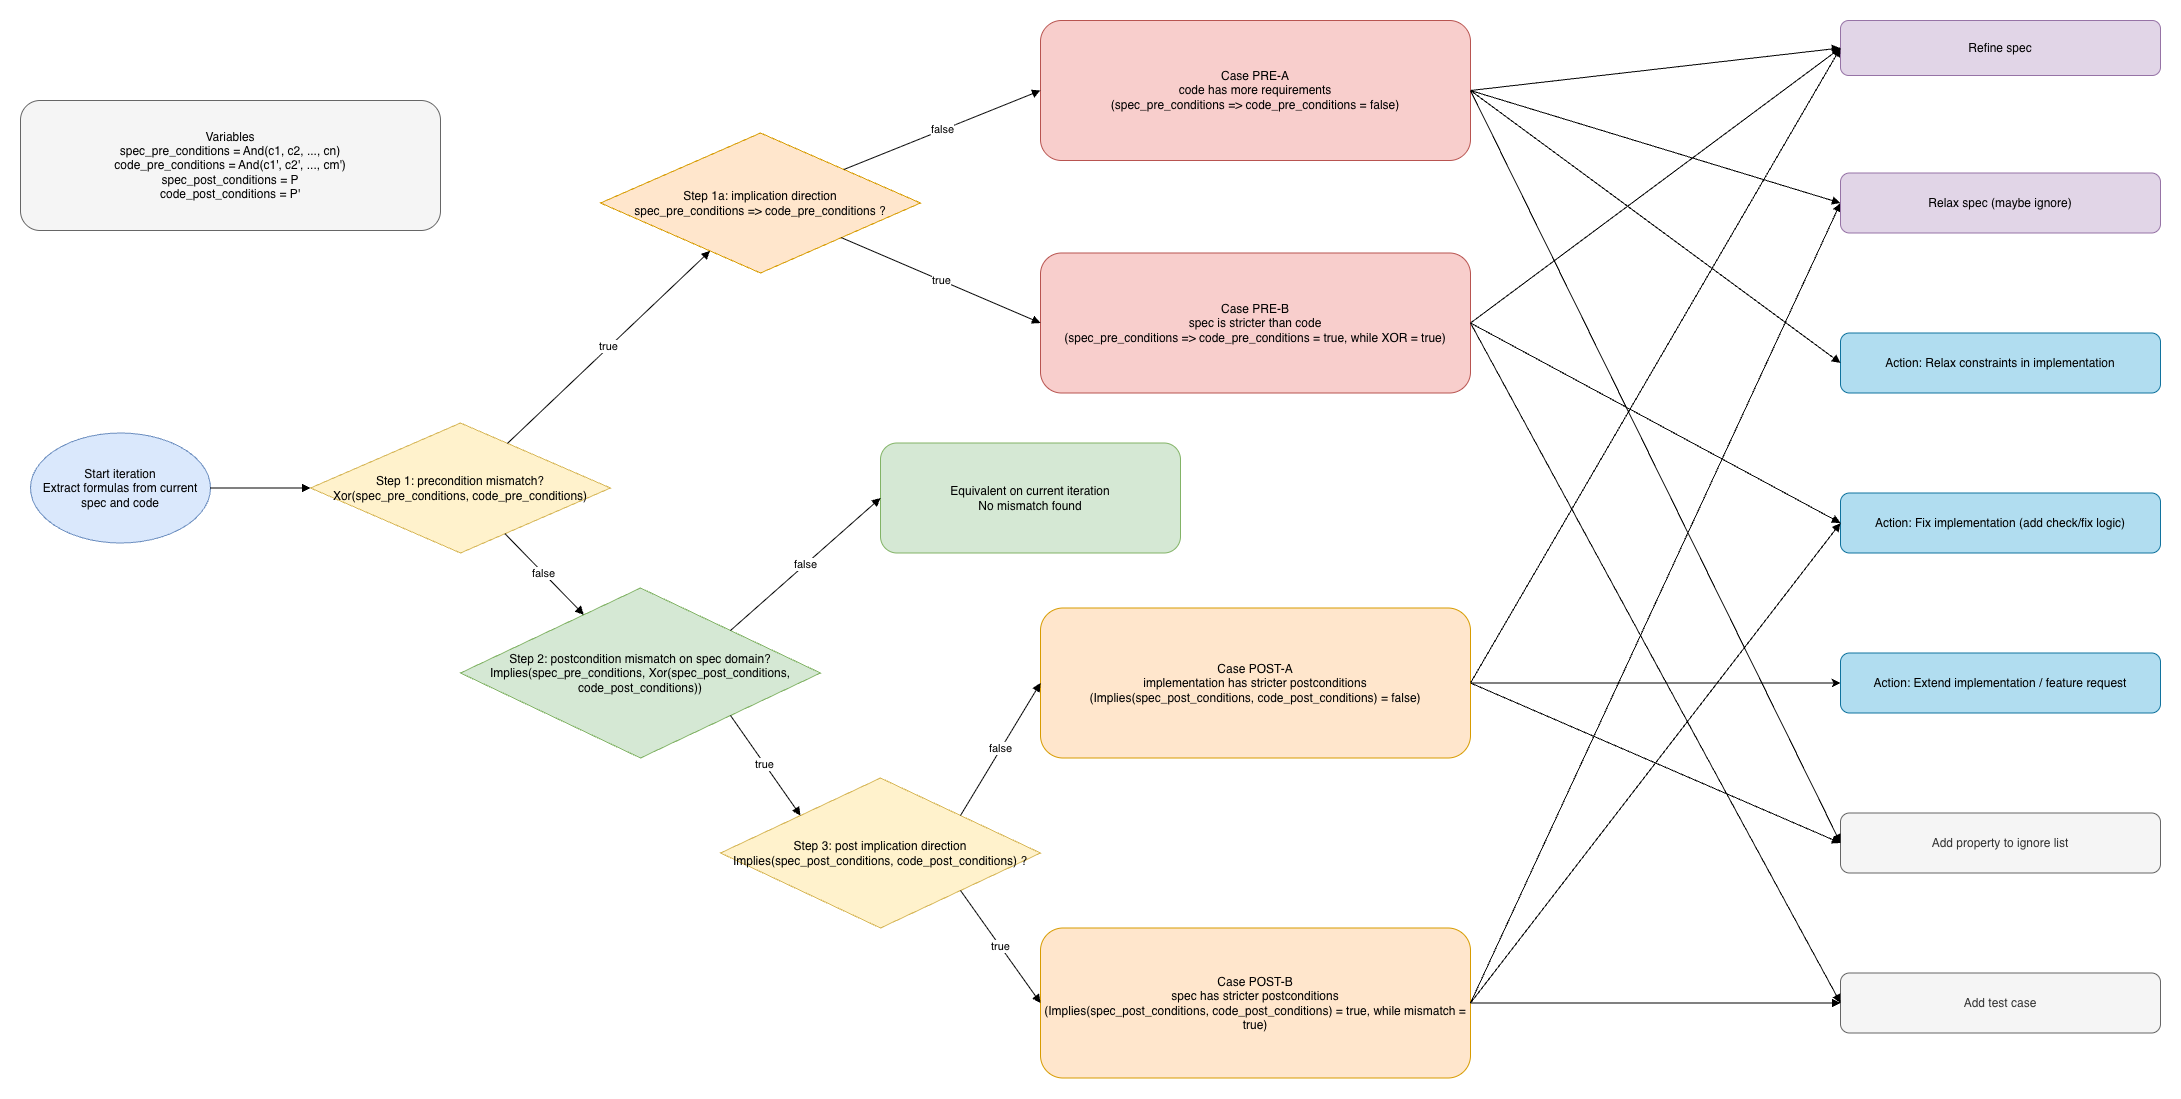

The diagram above was exported from draw.io. Its source (the exported page's mxGraphModel, read from the mxfile embedded in the PNG):
<mxGraphModel dx="929" dy="1782" grid="1" gridSize="10" guides="1" tooltips="1" connect="1" arrows="1" fold="1" page="1" pageScale="1" pageWidth="2200" pageHeight="1300" math="0" shadow="0">
  <root>
    <mxCell id="0" />
    <mxCell id="1" parent="0" />
    <mxCell id="legend" parent="1" style="rounded=1;whiteSpace=wrap;html=1;fillColor=#f5f5f5;strokeColor=#666666;" value="Variables&#10;spec_pre_conditions = And(c1, c2, ..., cn)&#10;code_pre_conditions = And(c1', c2', ..., cm')&#10;spec_post_conditions = P&#10;code_post_conditions = P'" vertex="1">
      <mxGeometry height="130" width="420" x="30" y="180" as="geometry" />
    </mxCell>
    <mxCell id="start" parent="1" style="ellipse;whiteSpace=wrap;html=1;fillColor=#dae8fc;strokeColor=#6c8ebf;" value="Start iteration&#10;Extract formulas from current spec and code" vertex="1">
      <mxGeometry height="110" width="180" x="40" y="512.5" as="geometry" />
    </mxCell>
    <mxCell id="d1" parent="1" style="rhombus;whiteSpace=wrap;html=1;fillColor=#fff2cc;strokeColor=#d6b656;" value="Step 1: precondition mismatch?&#10;Xor(spec_pre_conditions, code_pre_conditions)" vertex="1">
      <mxGeometry height="130" width="300" x="320" y="502.5" as="geometry" />
    </mxCell>
    <mxCell id="d1a" parent="1" style="rhombus;whiteSpace=wrap;html=1;fillColor=#ffe6cc;strokeColor=#d79b00;" value="Step 1a: implication direction&#10;spec_pre_conditions =&gt; code_pre_conditions ?" vertex="1">
      <mxGeometry height="140" width="320" x="610" y="212.5" as="geometry" />
    </mxCell>
    <mxCell id="case_pre_a" parent="1" style="rounded=1;whiteSpace=wrap;html=1;fillColor=#f8cecc;strokeColor=#b85450;" value="Case PRE-A&#10;code has more requirements&#10;(spec_pre_conditions =&gt; code_pre_conditions = false)" vertex="1">
      <mxGeometry height="140" width="430" x="1050" y="100" as="geometry" />
    </mxCell>
    <mxCell id="case_pre_b" parent="1" style="rounded=1;whiteSpace=wrap;html=1;fillColor=#f8cecc;strokeColor=#b85450;" value="Case PRE-B&#10;spec is stricter than code&#10;(spec_pre_conditions =&gt; code_pre_conditions = true, while XOR = true)" vertex="1">
      <mxGeometry height="140" width="430" x="1050" y="332.5" as="geometry" />
    </mxCell>
    <mxCell id="d2" parent="1" style="rhombus;whiteSpace=wrap;html=1;fillColor=#d5e8d4;strokeColor=#82b366;" value="Step 2: postcondition mismatch on spec domain?&#10;Implies(spec_pre_conditions, Xor(spec_post_conditions, code_post_conditions))" vertex="1">
      <mxGeometry height="170" width="360" x="470" y="667.5" as="geometry" />
    </mxCell>
    <mxCell id="ok" parent="1" style="rounded=1;whiteSpace=wrap;html=1;fillColor=#d5e8d4;strokeColor=#82b366;" value="Equivalent on current iteration&#10;No mismatch found" vertex="1">
      <mxGeometry height="110" width="300" x="890" y="522.5" as="geometry" />
    </mxCell>
    <mxCell id="d3" parent="1" style="rhombus;whiteSpace=wrap;html=1;fillColor=#fff2cc;strokeColor=#d6b656;" value="Step 3: post implication direction&#10;Implies(spec_post_conditions, code_post_conditions) ?" vertex="1">
      <mxGeometry height="150" width="320" x="730" y="857.5" as="geometry" />
    </mxCell>
    <mxCell id="4oo_-LUb493s87qgRU2F-10" edge="1" parent="1" source="case_post_a" style="rounded=0;orthogonalLoop=1;jettySize=auto;html=1;strokeColor=default;" target="action_extend_or_feature">
      <mxGeometry relative="1" as="geometry" />
    </mxCell>
    <mxCell id="case_post_a" parent="1" style="rounded=1;whiteSpace=wrap;html=1;fillColor=#ffe6cc;strokeColor=#d79b00;" value="Case POST-A&#10;implementation has stricter postconditions&#10;(Implies(spec_post_conditions, code_post_conditions) = false)" vertex="1">
      <mxGeometry height="150" width="430" x="1050" y="687.5" as="geometry" />
    </mxCell>
    <mxCell id="case_post_b" parent="1" style="rounded=1;whiteSpace=wrap;html=1;fillColor=#ffe6cc;strokeColor=#d79b00;" value="Case POST-B&#10;spec has stricter postconditions&#10;(Implies(spec_post_conditions, code_post_conditions) = true, while mismatch = true)" vertex="1">
      <mxGeometry height="150" width="430" x="1050" y="1007.5" as="geometry" />
    </mxCell>
    <mxCell id="action_refine_spec" parent="1" style="rounded=1;whiteSpace=wrap;html=1;fillColor=#e1d5e7;strokeColor=#9673a6;" value="Refine spec" vertex="1">
      <mxGeometry height="55" width="320" x="1850" y="100" as="geometry" />
    </mxCell>
    <mxCell id="action_ignore" parent="1" style="rounded=1;whiteSpace=wrap;html=1;fillColor=#f5f5f5;strokeColor=#666666;fontColor=#333333;" value="Add property to ignore list" vertex="1">
      <mxGeometry height="60" width="320" x="1850" y="892.5" as="geometry" />
    </mxCell>
    <mxCell id="action_relax_impl_constraints" parent="1" style="rounded=1;whiteSpace=wrap;html=1;fillColor=#b1ddf0;strokeColor=#10739e;" value="Action: Relax constraints in implementation" vertex="1">
      <mxGeometry height="60" width="320" x="1850" y="412.5" as="geometry" />
    </mxCell>
    <mxCell id="action_fix_implementation" parent="1" style="rounded=1;whiteSpace=wrap;html=1;fillColor=#b1ddf0;strokeColor=#10739e;" value="Action: Fix implementation (add check/fix logic)" vertex="1">
      <mxGeometry height="60" width="320" x="1850" y="572.5" as="geometry" />
    </mxCell>
    <mxCell id="action_extend_or_feature" parent="1" style="rounded=1;whiteSpace=wrap;html=1;fillColor=#b1ddf0;strokeColor=#10739e;" value="Action: Extend implementation / feature request" vertex="1">
      <mxGeometry height="60" width="320" x="1850" y="732.5" as="geometry" />
    </mxCell>
    <mxCell id="action_add_test_case" parent="1" style="rounded=1;whiteSpace=wrap;html=1;fillColor=#f5f5f5;strokeColor=#666666;fontColor=#333333;" value="Add test case" vertex="1">
      <mxGeometry height="60" width="320" x="1850" y="1052.5" as="geometry" />
    </mxCell>
    <mxCell id="e_start_d1" edge="1" parent="1" source="start" style="endArrow=block;html=1;" target="d1" value="">
      <mxGeometry relative="1" as="geometry" />
    </mxCell>
    <mxCell id="e_d1_true" edge="1" parent="1" source="d1" style="endArrow=block;html=1;" target="d1a" value="true">
      <mxGeometry relative="1" as="geometry" />
    </mxCell>
    <mxCell id="e_d1_false" edge="1" parent="1" source="d1" style="endArrow=block;html=1;" target="d2" value="false">
      <mxGeometry relative="1" as="geometry" />
    </mxCell>
    <mxCell id="e_d1a_false" edge="1" parent="1" source="d1a" style="endArrow=block;html=1;entryX=0;entryY=0.5;entryDx=0;entryDy=0;" target="case_pre_a" value="false">
      <mxGeometry relative="1" as="geometry" />
    </mxCell>
    <mxCell id="e_d1a_true" edge="1" parent="1" source="d1a" style="endArrow=block;html=1;entryX=0;entryY=0.5;entryDx=0;entryDy=0;" target="case_pre_b" value="true">
      <mxGeometry relative="1" as="geometry" />
    </mxCell>
    <mxCell id="e_d2_false" edge="1" parent="1" source="d2" style="endArrow=block;html=1;entryX=0;entryY=0.5;entryDx=0;entryDy=0;exitX=1;exitY=0;exitDx=0;exitDy=0;" target="ok" value="false">
      <mxGeometry relative="1" as="geometry" />
    </mxCell>
    <mxCell id="e_d2_true" edge="1" parent="1" source="d2" style="endArrow=block;html=1;exitX=1;exitY=1;exitDx=0;exitDy=0;entryX=0;entryY=0;entryDx=0;entryDy=0;" target="d3" value="true">
      <mxGeometry relative="1" as="geometry" />
    </mxCell>
    <mxCell id="e_d3_false" edge="1" parent="1" source="d3" style="endArrow=block;html=1;entryX=0;entryY=0.5;entryDx=0;entryDy=0;exitX=1;exitY=0;exitDx=0;exitDy=0;" target="case_post_a" value="false">
      <mxGeometry relative="1" as="geometry" />
    </mxCell>
    <mxCell id="e_d3_true" edge="1" parent="1" source="d3" style="endArrow=block;html=1;entryX=0;entryY=0.5;entryDx=0;entryDy=0;exitX=1;exitY=1;exitDx=0;exitDy=0;" target="case_post_b" value="true">
      <mxGeometry relative="1" as="geometry" />
    </mxCell>
    <mxCell id="e_prea_refine" edge="1" parent="1" source="case_pre_a" style="endArrow=block;html=1;rounded=0;curved=1;exitX=1;exitY=0.5;exitDx=0;exitDy=0;entryX=0;entryY=0.5;entryDx=0;entryDy=0;" target="action_refine_spec" value="">
      <mxGeometry relative="1" as="geometry" />
    </mxCell>
    <mxCell id="e_prea_ignore" edge="1" parent="1" source="case_pre_a" style="endArrow=block;html=1;rounded=0;curved=1;exitX=1;exitY=0.5;exitDx=0;exitDy=0;entryX=0;entryY=0.5;entryDx=0;entryDy=0;" target="action_ignore" value="">
      <mxGeometry relative="1" as="geometry" />
    </mxCell>
    <mxCell id="e_prea_relax_impl" edge="1" parent="1" source="case_pre_a" style="endArrow=block;html=1;rounded=0;curved=1;exitX=1;exitY=0.5;exitDx=0;exitDy=0;entryX=0;entryY=0.5;entryDx=0;entryDy=0;" target="action_relax_impl_constraints" value="">
      <mxGeometry relative="1" as="geometry" />
    </mxCell>
    <mxCell id="e_preb_fix_impl" edge="1" parent="1" source="case_pre_b" style="endArrow=block;html=1;rounded=0;curved=1;exitX=1;exitY=0.5;exitDx=0;exitDy=0;entryX=0;entryY=0.5;entryDx=0;entryDy=0;" target="action_fix_implementation" value="">
      <mxGeometry relative="1" as="geometry" />
    </mxCell>
    <mxCell id="e_preb_refine" edge="1" parent="1" source="case_pre_b" style="endArrow=block;html=1;rounded=0;curved=1;entryX=0;entryY=0.5;entryDx=0;entryDy=0;exitX=1;exitY=0.5;exitDx=0;exitDy=0;" target="action_refine_spec" value="">
      <mxGeometry relative="1" as="geometry" />
    </mxCell>
    <mxCell id="e_preb_test" edge="1" parent="1" source="case_pre_b" style="endArrow=block;html=1;rounded=0;curved=1;exitX=1;exitY=0.5;exitDx=0;exitDy=0;entryX=0;entryY=0.5;entryDx=0;entryDy=0;" target="action_add_test_case" value="">
      <mxGeometry relative="1" as="geometry" />
    </mxCell>
    <mxCell id="e_posta_refine" edge="1" parent="1" source="case_post_a" style="endArrow=block;html=1;exitX=1;exitY=0.5;exitDx=0;exitDy=0;rounded=0;curved=1;entryX=0;entryY=0.5;entryDx=0;entryDy=0;" target="action_refine_spec" value="">
      <mxGeometry relative="1" as="geometry">
        <mxPoint x="1349.9953992395435" y="752.5" as="sourcePoint" />
      </mxGeometry>
    </mxCell>
    <mxCell id="e_posta_ignore" edge="1" parent="1" source="case_post_a" style="endArrow=block;html=1;exitX=1;exitY=0.5;exitDx=0;exitDy=0;rounded=0;curved=1;entryX=0;entryY=0.5;entryDx=0;entryDy=0;" target="action_ignore" value="">
      <mxGeometry relative="1" as="geometry">
        <mxPoint x="1356.1033990147785" y="752.5" as="sourcePoint" />
      </mxGeometry>
    </mxCell>
    <mxCell id="e_postb_relax_spec" edge="1" parent="1" source="case_post_b" style="endArrow=block;html=1;rounded=0;curved=1;exitX=1;exitY=0.5;exitDx=0;exitDy=0;entryX=0;entryY=0.5;entryDx=0;entryDy=0;" target="action_relax_spec" value="">
      <mxGeometry relative="1" as="geometry" />
    </mxCell>
    <mxCell id="e_postb_fix_impl" edge="1" parent="1" source="case_post_b" style="endArrow=block;html=1;rounded=0;curved=1;entryX=0;entryY=0.5;entryDx=0;entryDy=0;exitX=1;exitY=0.5;exitDx=0;exitDy=0;" target="action_fix_implementation" value="">
      <mxGeometry relative="1" as="geometry" />
    </mxCell>
    <mxCell id="e_postb_test" edge="1" parent="1" source="case_post_b" style="endArrow=block;html=1;rounded=0;curved=1;" target="action_add_test_case" value="">
      <mxGeometry relative="1" as="geometry" />
    </mxCell>
    <mxCell id="4oo_-LUb493s87qgRU2F-8" edge="1" parent="1" source="case_pre_a" style="endArrow=block;html=1;rounded=0;curved=1;exitX=1;exitY=0.5;exitDx=0;exitDy=0;entryX=0;entryY=0.5;entryDx=0;entryDy=0;" target="action_relax_spec" value="">
      <mxGeometry relative="1" as="geometry">
        <mxPoint x="1480" y="170.5" as="sourcePoint" />
        <mxPoint x="1993" y="1052.5" as="targetPoint" />
      </mxGeometry>
    </mxCell>
    <mxCell id="action_relax_spec" parent="1" style="rounded=1;whiteSpace=wrap;html=1;fillColor=#e1d5e7;strokeColor=#9673a6;" value="Relax spec (maybe ignore)" vertex="1">
      <mxGeometry height="60" width="320" x="1850" y="252.5" as="geometry" />
    </mxCell>
  </root>
</mxGraphModel>